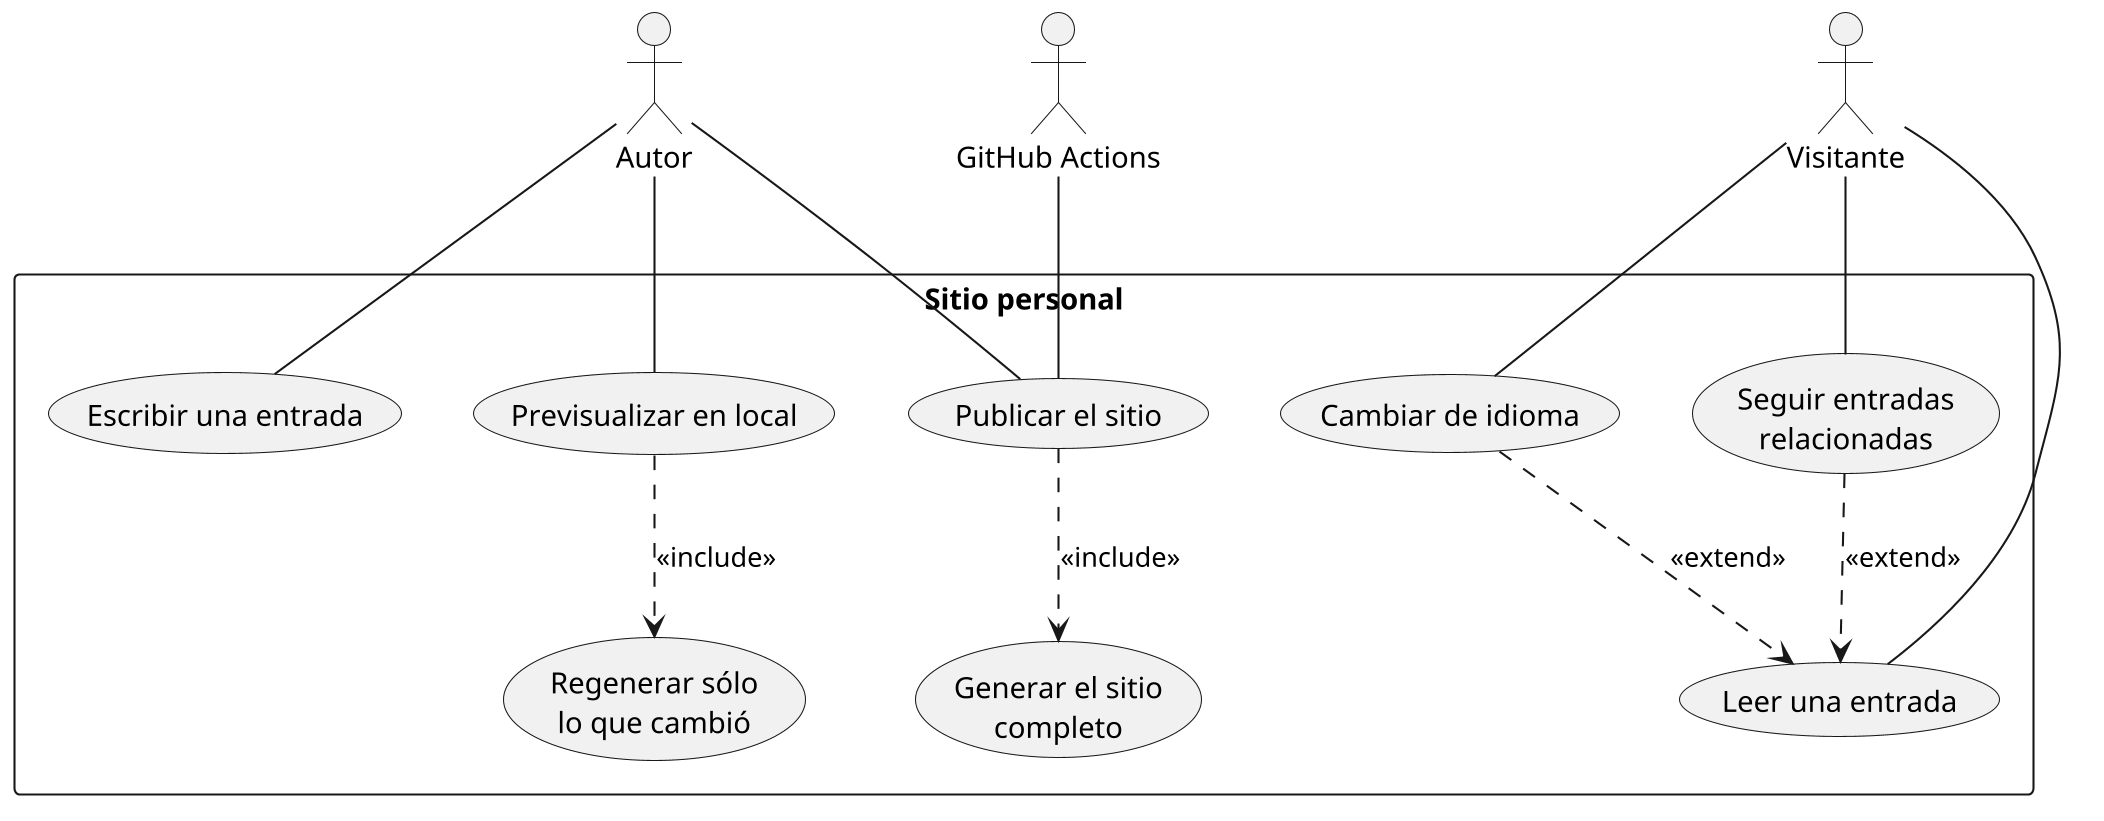

The diagram above was rendered by PlantUML. Its source (embedded in the PNG):
@startuml casos_de_uso
skinparamlocked dpi 200
actor Autor as autor
actor "GitHub Actions" as ci
actor Visitante as visitante

rectangle "Sitio personal" {
  usecase "Escribir una entrada" as escribir
  usecase "Previsualizar en local" as previsualizar
  usecase "Regenerar sólo\nlo que cambió" as regenerar
  usecase "Publicar el sitio" as publicar
  usecase "Generar el sitio\ncompleto" as generar
  usecase "Leer una entrada" as leer
  usecase "Cambiar de idioma" as idioma
  usecase "Seguir entradas\nrelacionadas" as navegar
}

autor -- escribir
autor -- previsualizar
autor -- publicar
ci -- publicar
visitante -- leer
visitante -- idioma
visitante -- navegar

previsualizar ..> regenerar : <<include>>
publicar ..> generar : <<include>>
idioma ..> leer : <<extend>>
navegar ..> leer : <<extend>>
@enduml